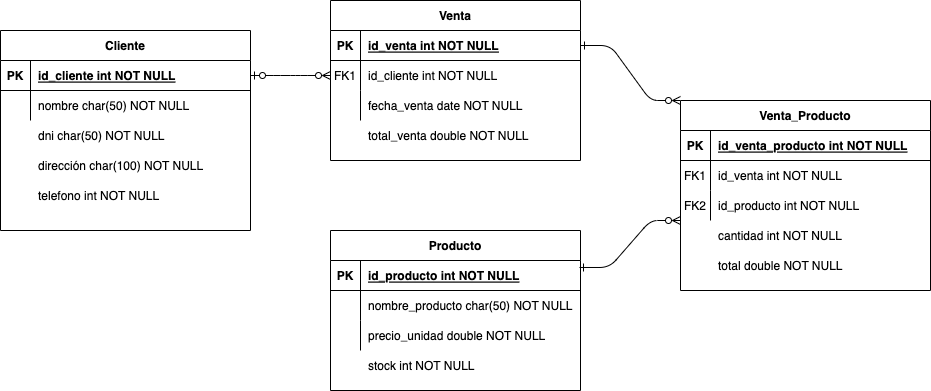

The diagram above was exported from draw.io. Its source (the exported page's mxGraphModel, read from the mxfile embedded in the PNG):
<mxGraphModel dx="963" dy="508" grid="1" gridSize="10" guides="1" tooltips="1" connect="1" arrows="1" fold="1" page="1" pageScale="1" pageWidth="850" pageHeight="1100" math="0" shadow="0" extFonts="Permanent Marker^https://fonts.googleapis.com/css?family=Permanent+Marker">
  <root>
    <mxCell id="0" />
    <mxCell id="1" parent="0" />
    <mxCell id="C-vyLk0tnHw3VtMMgP7b-1" value="" style="edgeStyle=entityRelationEdgeStyle;endArrow=ERzeroToMany;startArrow=ERzeroToOne;endFill=0;startFill=0;" parent="1" source="C-vyLk0tnHw3VtMMgP7b-24" target="C-vyLk0tnHw3VtMMgP7b-6" edge="1">
      <mxGeometry width="100" height="100" relative="1" as="geometry">
        <mxPoint x="340" y="720" as="sourcePoint" />
        <mxPoint x="440" y="620" as="targetPoint" />
      </mxGeometry>
    </mxCell>
    <mxCell id="C-vyLk0tnHw3VtMMgP7b-12" value="" style="edgeStyle=entityRelationEdgeStyle;endArrow=ERzeroToMany;startArrow=ERone;endFill=0;startFill=0;strokeColor=default;entryX=0;entryY=0;entryDx=0;entryDy=0;" parent="1" source="C-vyLk0tnHw3VtMMgP7b-3" target="FoX12t9HQ6YDpCNPPpRv-1" edge="1">
      <mxGeometry width="100" height="100" relative="1" as="geometry">
        <mxPoint x="400" y="180" as="sourcePoint" />
        <mxPoint x="925" y="160" as="targetPoint" />
      </mxGeometry>
    </mxCell>
    <mxCell id="C-vyLk0tnHw3VtMMgP7b-2" value="Venta" style="shape=table;startSize=30;container=1;collapsible=1;childLayout=tableLayout;fixedRows=1;rowLines=0;fontStyle=1;align=center;resizeLast=1;" parent="1" vertex="1">
      <mxGeometry x="450" y="90" width="250" height="160" as="geometry" />
    </mxCell>
    <mxCell id="C-vyLk0tnHw3VtMMgP7b-3" value="" style="shape=partialRectangle;collapsible=0;dropTarget=0;pointerEvents=0;fillColor=none;points=[[0,0.5],[1,0.5]];portConstraint=eastwest;top=0;left=0;right=0;bottom=1;" parent="C-vyLk0tnHw3VtMMgP7b-2" vertex="1">
      <mxGeometry y="30" width="250" height="30" as="geometry" />
    </mxCell>
    <mxCell id="C-vyLk0tnHw3VtMMgP7b-4" value="PK" style="shape=partialRectangle;overflow=hidden;connectable=0;fillColor=none;top=0;left=0;bottom=0;right=0;fontStyle=1;" parent="C-vyLk0tnHw3VtMMgP7b-3" vertex="1">
      <mxGeometry width="30" height="30" as="geometry">
        <mxRectangle width="30" height="30" as="alternateBounds" />
      </mxGeometry>
    </mxCell>
    <mxCell id="C-vyLk0tnHw3VtMMgP7b-5" value="id_venta int NOT NULL " style="shape=partialRectangle;overflow=hidden;connectable=0;fillColor=none;top=0;left=0;bottom=0;right=0;align=left;spacingLeft=6;fontStyle=5;" parent="C-vyLk0tnHw3VtMMgP7b-3" vertex="1">
      <mxGeometry x="30" width="220" height="30" as="geometry">
        <mxRectangle width="220" height="30" as="alternateBounds" />
      </mxGeometry>
    </mxCell>
    <mxCell id="C-vyLk0tnHw3VtMMgP7b-6" value="" style="shape=partialRectangle;collapsible=0;dropTarget=0;pointerEvents=0;fillColor=none;points=[[0,0.5],[1,0.5]];portConstraint=eastwest;top=0;left=0;right=0;bottom=0;" parent="C-vyLk0tnHw3VtMMgP7b-2" vertex="1">
      <mxGeometry y="60" width="250" height="30" as="geometry" />
    </mxCell>
    <mxCell id="C-vyLk0tnHw3VtMMgP7b-7" value="FK1" style="shape=partialRectangle;overflow=hidden;connectable=0;fillColor=none;top=0;left=0;bottom=0;right=0;" parent="C-vyLk0tnHw3VtMMgP7b-6" vertex="1">
      <mxGeometry width="30" height="30" as="geometry">
        <mxRectangle width="30" height="30" as="alternateBounds" />
      </mxGeometry>
    </mxCell>
    <mxCell id="C-vyLk0tnHw3VtMMgP7b-8" value="id_cliente int NOT NULL" style="shape=partialRectangle;overflow=hidden;connectable=0;fillColor=none;top=0;left=0;bottom=0;right=0;align=left;spacingLeft=6;" parent="C-vyLk0tnHw3VtMMgP7b-6" vertex="1">
      <mxGeometry x="30" width="220" height="30" as="geometry">
        <mxRectangle width="220" height="30" as="alternateBounds" />
      </mxGeometry>
    </mxCell>
    <mxCell id="C-vyLk0tnHw3VtMMgP7b-9" value="" style="shape=partialRectangle;collapsible=0;dropTarget=0;pointerEvents=0;fillColor=none;points=[[0,0.5],[1,0.5]];portConstraint=eastwest;top=0;left=0;right=0;bottom=0;" parent="C-vyLk0tnHw3VtMMgP7b-2" vertex="1">
      <mxGeometry y="90" width="250" height="30" as="geometry" />
    </mxCell>
    <mxCell id="C-vyLk0tnHw3VtMMgP7b-10" value="" style="shape=partialRectangle;overflow=hidden;connectable=0;fillColor=none;top=0;left=0;bottom=0;right=0;" parent="C-vyLk0tnHw3VtMMgP7b-9" vertex="1">
      <mxGeometry width="30" height="30" as="geometry">
        <mxRectangle width="30" height="30" as="alternateBounds" />
      </mxGeometry>
    </mxCell>
    <mxCell id="C-vyLk0tnHw3VtMMgP7b-11" value="fecha_venta date NOT NULL" style="shape=partialRectangle;overflow=hidden;connectable=0;fillColor=none;top=0;left=0;bottom=0;right=0;align=left;spacingLeft=6;" parent="C-vyLk0tnHw3VtMMgP7b-9" vertex="1">
      <mxGeometry x="30" width="220" height="30" as="geometry">
        <mxRectangle width="220" height="30" as="alternateBounds" />
      </mxGeometry>
    </mxCell>
    <mxCell id="C-vyLk0tnHw3VtMMgP7b-13" value="Producto" style="shape=table;startSize=30;container=1;collapsible=1;childLayout=tableLayout;fixedRows=1;rowLines=0;fontStyle=1;align=center;resizeLast=1;" parent="1" vertex="1">
      <mxGeometry x="450" y="320" width="250" height="160" as="geometry" />
    </mxCell>
    <mxCell id="C-vyLk0tnHw3VtMMgP7b-14" value="" style="shape=partialRectangle;collapsible=0;dropTarget=0;pointerEvents=0;fillColor=none;points=[[0,0.5],[1,0.5]];portConstraint=eastwest;top=0;left=0;right=0;bottom=1;" parent="C-vyLk0tnHw3VtMMgP7b-13" vertex="1">
      <mxGeometry y="30" width="250" height="30" as="geometry" />
    </mxCell>
    <mxCell id="C-vyLk0tnHw3VtMMgP7b-15" value="PK" style="shape=partialRectangle;overflow=hidden;connectable=0;fillColor=none;top=0;left=0;bottom=0;right=0;fontStyle=1;" parent="C-vyLk0tnHw3VtMMgP7b-14" vertex="1">
      <mxGeometry width="30" height="30" as="geometry">
        <mxRectangle width="30" height="30" as="alternateBounds" />
      </mxGeometry>
    </mxCell>
    <mxCell id="C-vyLk0tnHw3VtMMgP7b-16" value="id_producto int NOT NULL " style="shape=partialRectangle;overflow=hidden;connectable=0;fillColor=none;top=0;left=0;bottom=0;right=0;align=left;spacingLeft=6;fontStyle=5;" parent="C-vyLk0tnHw3VtMMgP7b-14" vertex="1">
      <mxGeometry x="30" width="220" height="30" as="geometry">
        <mxRectangle width="220" height="30" as="alternateBounds" />
      </mxGeometry>
    </mxCell>
    <mxCell id="C-vyLk0tnHw3VtMMgP7b-17" value="" style="shape=partialRectangle;collapsible=0;dropTarget=0;pointerEvents=0;fillColor=none;points=[[0,0.5],[1,0.5]];portConstraint=eastwest;top=0;left=0;right=0;bottom=0;" parent="C-vyLk0tnHw3VtMMgP7b-13" vertex="1">
      <mxGeometry y="60" width="250" height="30" as="geometry" />
    </mxCell>
    <mxCell id="C-vyLk0tnHw3VtMMgP7b-18" value="" style="shape=partialRectangle;overflow=hidden;connectable=0;fillColor=none;top=0;left=0;bottom=0;right=0;" parent="C-vyLk0tnHw3VtMMgP7b-17" vertex="1">
      <mxGeometry width="30" height="30" as="geometry">
        <mxRectangle width="30" height="30" as="alternateBounds" />
      </mxGeometry>
    </mxCell>
    <mxCell id="C-vyLk0tnHw3VtMMgP7b-19" value="" style="shape=partialRectangle;overflow=hidden;connectable=0;fillColor=none;top=0;left=0;bottom=0;right=0;align=left;spacingLeft=6;" parent="C-vyLk0tnHw3VtMMgP7b-17" vertex="1">
      <mxGeometry x="30" width="220" height="30" as="geometry">
        <mxRectangle width="220" height="30" as="alternateBounds" />
      </mxGeometry>
    </mxCell>
    <mxCell id="C-vyLk0tnHw3VtMMgP7b-20" value="" style="shape=partialRectangle;collapsible=0;dropTarget=0;pointerEvents=0;fillColor=none;points=[[0,0.5],[1,0.5]];portConstraint=eastwest;top=0;left=0;right=0;bottom=0;" parent="C-vyLk0tnHw3VtMMgP7b-13" vertex="1">
      <mxGeometry y="90" width="250" height="30" as="geometry" />
    </mxCell>
    <mxCell id="C-vyLk0tnHw3VtMMgP7b-21" value="" style="shape=partialRectangle;overflow=hidden;connectable=0;fillColor=none;top=0;left=0;bottom=0;right=0;" parent="C-vyLk0tnHw3VtMMgP7b-20" vertex="1">
      <mxGeometry width="30" height="30" as="geometry">
        <mxRectangle width="30" height="30" as="alternateBounds" />
      </mxGeometry>
    </mxCell>
    <mxCell id="C-vyLk0tnHw3VtMMgP7b-22" value="" style="shape=partialRectangle;overflow=hidden;connectable=0;fillColor=none;top=0;left=0;bottom=0;right=0;align=left;spacingLeft=6;" parent="C-vyLk0tnHw3VtMMgP7b-20" vertex="1">
      <mxGeometry x="30" width="220" height="30" as="geometry">
        <mxRectangle width="220" height="30" as="alternateBounds" />
      </mxGeometry>
    </mxCell>
    <mxCell id="C-vyLk0tnHw3VtMMgP7b-23" value="Cliente" style="shape=table;startSize=30;container=1;collapsible=1;childLayout=tableLayout;fixedRows=1;rowLines=0;fontStyle=1;align=center;resizeLast=1;" parent="1" vertex="1">
      <mxGeometry x="120" y="120" width="250" height="200" as="geometry" />
    </mxCell>
    <mxCell id="C-vyLk0tnHw3VtMMgP7b-24" value="" style="shape=partialRectangle;collapsible=0;dropTarget=0;pointerEvents=0;fillColor=none;points=[[0,0.5],[1,0.5]];portConstraint=eastwest;top=0;left=0;right=0;bottom=1;" parent="C-vyLk0tnHw3VtMMgP7b-23" vertex="1">
      <mxGeometry y="30" width="250" height="30" as="geometry" />
    </mxCell>
    <mxCell id="C-vyLk0tnHw3VtMMgP7b-25" value="PK" style="shape=partialRectangle;overflow=hidden;connectable=0;fillColor=none;top=0;left=0;bottom=0;right=0;fontStyle=1;" parent="C-vyLk0tnHw3VtMMgP7b-24" vertex="1">
      <mxGeometry width="30" height="30" as="geometry">
        <mxRectangle width="30" height="30" as="alternateBounds" />
      </mxGeometry>
    </mxCell>
    <mxCell id="C-vyLk0tnHw3VtMMgP7b-26" value="id_cliente int NOT NULL " style="shape=partialRectangle;overflow=hidden;connectable=0;fillColor=none;top=0;left=0;bottom=0;right=0;align=left;spacingLeft=6;fontStyle=5;" parent="C-vyLk0tnHw3VtMMgP7b-24" vertex="1">
      <mxGeometry x="30" width="220" height="30" as="geometry">
        <mxRectangle width="220" height="30" as="alternateBounds" />
      </mxGeometry>
    </mxCell>
    <mxCell id="C-vyLk0tnHw3VtMMgP7b-27" value="" style="shape=partialRectangle;collapsible=0;dropTarget=0;pointerEvents=0;fillColor=none;points=[[0,0.5],[1,0.5]];portConstraint=eastwest;top=0;left=0;right=0;bottom=0;" parent="C-vyLk0tnHw3VtMMgP7b-23" vertex="1">
      <mxGeometry y="60" width="250" height="30" as="geometry" />
    </mxCell>
    <mxCell id="C-vyLk0tnHw3VtMMgP7b-28" value="" style="shape=partialRectangle;overflow=hidden;connectable=0;fillColor=none;top=0;left=0;bottom=0;right=0;" parent="C-vyLk0tnHw3VtMMgP7b-27" vertex="1">
      <mxGeometry width="30" height="30" as="geometry">
        <mxRectangle width="30" height="30" as="alternateBounds" />
      </mxGeometry>
    </mxCell>
    <mxCell id="C-vyLk0tnHw3VtMMgP7b-29" value="nombre char(50) NOT NULL" style="shape=partialRectangle;overflow=hidden;connectable=0;fillColor=none;top=0;left=0;bottom=0;right=0;align=left;spacingLeft=6;" parent="C-vyLk0tnHw3VtMMgP7b-27" vertex="1">
      <mxGeometry x="30" width="220" height="30" as="geometry">
        <mxRectangle width="220" height="30" as="alternateBounds" />
      </mxGeometry>
    </mxCell>
    <mxCell id="FoX12t9HQ6YDpCNPPpRv-1" value="Venta_Producto" style="shape=table;startSize=30;container=1;collapsible=1;childLayout=tableLayout;fixedRows=1;rowLines=0;fontStyle=1;align=center;resizeLast=1;" vertex="1" parent="1">
      <mxGeometry x="800" y="190" width="250" height="190" as="geometry" />
    </mxCell>
    <mxCell id="FoX12t9HQ6YDpCNPPpRv-2" value="" style="shape=partialRectangle;collapsible=0;dropTarget=0;pointerEvents=0;fillColor=none;points=[[0,0.5],[1,0.5]];portConstraint=eastwest;top=0;left=0;right=0;bottom=1;" vertex="1" parent="FoX12t9HQ6YDpCNPPpRv-1">
      <mxGeometry y="30" width="250" height="30" as="geometry" />
    </mxCell>
    <mxCell id="FoX12t9HQ6YDpCNPPpRv-3" value="PK" style="shape=partialRectangle;overflow=hidden;connectable=0;fillColor=none;top=0;left=0;bottom=0;right=0;fontStyle=1;" vertex="1" parent="FoX12t9HQ6YDpCNPPpRv-2">
      <mxGeometry width="30" height="30" as="geometry">
        <mxRectangle width="30" height="30" as="alternateBounds" />
      </mxGeometry>
    </mxCell>
    <mxCell id="FoX12t9HQ6YDpCNPPpRv-4" value="id_venta_producto int NOT NULL " style="shape=partialRectangle;overflow=hidden;connectable=0;fillColor=none;top=0;left=0;bottom=0;right=0;align=left;spacingLeft=6;fontStyle=5;" vertex="1" parent="FoX12t9HQ6YDpCNPPpRv-2">
      <mxGeometry x="30" width="220" height="30" as="geometry">
        <mxRectangle width="220" height="30" as="alternateBounds" />
      </mxGeometry>
    </mxCell>
    <mxCell id="FoX12t9HQ6YDpCNPPpRv-5" value="" style="shape=partialRectangle;collapsible=0;dropTarget=0;pointerEvents=0;fillColor=none;points=[[0,0.5],[1,0.5]];portConstraint=eastwest;top=0;left=0;right=0;bottom=0;" vertex="1" parent="FoX12t9HQ6YDpCNPPpRv-1">
      <mxGeometry y="60" width="250" height="30" as="geometry" />
    </mxCell>
    <mxCell id="FoX12t9HQ6YDpCNPPpRv-6" value="FK1" style="shape=partialRectangle;overflow=hidden;connectable=0;fillColor=none;top=0;left=0;bottom=0;right=0;" vertex="1" parent="FoX12t9HQ6YDpCNPPpRv-5">
      <mxGeometry width="30" height="30" as="geometry">
        <mxRectangle width="30" height="30" as="alternateBounds" />
      </mxGeometry>
    </mxCell>
    <mxCell id="FoX12t9HQ6YDpCNPPpRv-7" value="id_venta int NOT NULL" style="shape=partialRectangle;overflow=hidden;connectable=0;fillColor=none;top=0;left=0;bottom=0;right=0;align=left;spacingLeft=6;" vertex="1" parent="FoX12t9HQ6YDpCNPPpRv-5">
      <mxGeometry x="30" width="220" height="30" as="geometry">
        <mxRectangle width="220" height="30" as="alternateBounds" />
      </mxGeometry>
    </mxCell>
    <mxCell id="FoX12t9HQ6YDpCNPPpRv-8" value="" style="shape=partialRectangle;collapsible=0;dropTarget=0;pointerEvents=0;fillColor=none;points=[[0,0.5],[1,0.5]];portConstraint=eastwest;top=0;left=0;right=0;bottom=0;" vertex="1" parent="FoX12t9HQ6YDpCNPPpRv-1">
      <mxGeometry y="90" width="250" height="30" as="geometry" />
    </mxCell>
    <mxCell id="FoX12t9HQ6YDpCNPPpRv-9" value="" style="shape=partialRectangle;overflow=hidden;connectable=0;fillColor=none;top=0;left=0;bottom=0;right=0;" vertex="1" parent="FoX12t9HQ6YDpCNPPpRv-8">
      <mxGeometry width="30" height="30" as="geometry">
        <mxRectangle width="30" height="30" as="alternateBounds" />
      </mxGeometry>
    </mxCell>
    <mxCell id="FoX12t9HQ6YDpCNPPpRv-10" value="id_producto int NOT NULL" style="shape=partialRectangle;overflow=hidden;connectable=0;fillColor=none;top=0;left=0;bottom=0;right=0;align=left;spacingLeft=6;" vertex="1" parent="FoX12t9HQ6YDpCNPPpRv-8">
      <mxGeometry x="30" width="220" height="30" as="geometry">
        <mxRectangle width="220" height="30" as="alternateBounds" />
      </mxGeometry>
    </mxCell>
    <mxCell id="FoX12t9HQ6YDpCNPPpRv-11" value="FK2" style="shape=partialRectangle;overflow=hidden;connectable=0;fillColor=none;top=0;left=0;bottom=0;right=0;strokeWidth=1;" vertex="1" parent="1">
      <mxGeometry x="800" y="280" width="30" height="30" as="geometry">
        <mxRectangle width="30" height="30" as="alternateBounds" />
      </mxGeometry>
    </mxCell>
    <mxCell id="FoX12t9HQ6YDpCNPPpRv-12" value="" style="edgeStyle=entityRelationEdgeStyle;endArrow=ERzeroToMany;startArrow=ERone;endFill=0;startFill=0;strokeColor=default;exitX=0.996;exitY=0.233;exitDx=0;exitDy=0;exitPerimeter=0;" edge="1" parent="1" source="C-vyLk0tnHw3VtMMgP7b-14">
      <mxGeometry width="100" height="100" relative="1" as="geometry">
        <mxPoint x="710" y="175" as="sourcePoint" />
        <mxPoint x="800" y="310" as="targetPoint" />
      </mxGeometry>
    </mxCell>
    <mxCell id="FoX12t9HQ6YDpCNPPpRv-13" value="nombre_producto char(50) NOT NULL" style="shape=partialRectangle;overflow=hidden;connectable=0;fillColor=none;top=0;left=0;bottom=0;right=0;align=left;spacingLeft=6;" vertex="1" parent="1">
      <mxGeometry x="480" y="380" width="220" height="30" as="geometry" />
    </mxCell>
    <mxCell id="FoX12t9HQ6YDpCNPPpRv-15" value="dni char(50) NOT NULL" style="shape=partialRectangle;overflow=hidden;connectable=0;fillColor=none;top=0;left=0;bottom=0;right=0;align=left;spacingLeft=6;" vertex="1" parent="1">
      <mxGeometry x="150" y="210" width="220" height="30" as="geometry">
        <mxRectangle width="220" height="30" as="alternateBounds" />
      </mxGeometry>
    </mxCell>
    <mxCell id="FoX12t9HQ6YDpCNPPpRv-16" value="dirección char(100) NOT NULL" style="shape=partialRectangle;overflow=hidden;connectable=0;fillColor=none;top=0;left=0;bottom=0;right=0;align=left;spacingLeft=6;" vertex="1" parent="1">
      <mxGeometry x="150" y="240" width="220" height="30" as="geometry">
        <mxRectangle width="220" height="30" as="alternateBounds" />
      </mxGeometry>
    </mxCell>
    <mxCell id="FoX12t9HQ6YDpCNPPpRv-17" value="telefono int NOT NULL" style="shape=partialRectangle;overflow=hidden;connectable=0;fillColor=none;top=0;left=0;bottom=0;right=0;align=left;spacingLeft=6;" vertex="1" parent="1">
      <mxGeometry x="150" y="270" width="220" height="30" as="geometry">
        <mxRectangle width="220" height="30" as="alternateBounds" />
      </mxGeometry>
    </mxCell>
    <mxCell id="FoX12t9HQ6YDpCNPPpRv-18" value="total_venta double NOT NULL" style="shape=partialRectangle;overflow=hidden;connectable=0;fillColor=none;top=0;left=0;bottom=0;right=0;align=left;spacingLeft=6;" vertex="1" parent="1">
      <mxGeometry x="480" y="210" width="220" height="30" as="geometry">
        <mxRectangle width="220" height="30" as="alternateBounds" />
      </mxGeometry>
    </mxCell>
    <mxCell id="FoX12t9HQ6YDpCNPPpRv-23" value="precio_unidad double NOT NULL" style="shape=partialRectangle;overflow=hidden;connectable=0;fillColor=none;top=0;left=0;bottom=0;right=0;align=left;spacingLeft=6;" vertex="1" parent="1">
      <mxGeometry x="480" y="410" width="220" height="30" as="geometry">
        <mxRectangle width="220" height="30" as="alternateBounds" />
      </mxGeometry>
    </mxCell>
    <mxCell id="FoX12t9HQ6YDpCNPPpRv-34" value="cantidad int NOT NULL" style="shape=partialRectangle;overflow=hidden;connectable=0;fillColor=none;top=0;left=0;bottom=0;right=0;align=left;spacingLeft=6;" vertex="1" parent="1">
      <mxGeometry x="830" y="310" width="220" height="30" as="geometry">
        <mxRectangle width="220" height="30" as="alternateBounds" />
      </mxGeometry>
    </mxCell>
    <mxCell id="FoX12t9HQ6YDpCNPPpRv-35" value="stock int NOT NULL" style="shape=partialRectangle;overflow=hidden;connectable=0;fillColor=none;top=0;left=0;bottom=0;right=0;align=left;spacingLeft=6;" vertex="1" parent="1">
      <mxGeometry x="480" y="440" width="220" height="30" as="geometry">
        <mxRectangle width="220" height="30" as="alternateBounds" />
      </mxGeometry>
    </mxCell>
    <mxCell id="FoX12t9HQ6YDpCNPPpRv-36" value="total double NOT NULL" style="shape=partialRectangle;overflow=hidden;connectable=0;fillColor=none;top=0;left=0;bottom=0;right=0;align=left;spacingLeft=6;" vertex="1" parent="1">
      <mxGeometry x="830" y="340" width="220" height="30" as="geometry">
        <mxRectangle width="220" height="30" as="alternateBounds" />
      </mxGeometry>
    </mxCell>
  </root>
</mxGraphModel>